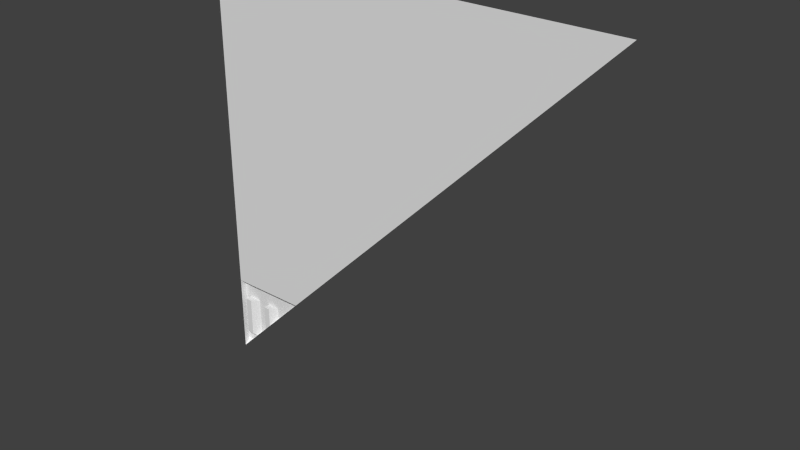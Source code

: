 # Source: sci1_1_slice45_top_rh.blend  (saved by Blender 2.76.0; exported with 4.5.12 LTS)
import bpy
from mathutils import Matrix  # noqa: F401  (used for matrix-valued properties, if any)

bpy.ops.wm.read_factory_settings(use_empty=True)
scene = bpy.context.scene
scene.name = 'Scene'

# ---- collections
col_collection_1 = bpy.data.collections.new('Collection 1'); scene.collection.children.link(col_collection_1)

# ---- materials (node trees are filled in below, after node groups)
mat_sci1_1 = bpy.data.materials.new('sci1_1')
mat_sci1_1.alpha_threshold = 0.0
mat_sci1_1.use_transparent_shadow = False
mat_sci1_1.roughness = 0.5
mat_sci1_1.specular_intensity = 0.0

# ---- material node trees

# ---- world
world_world = bpy.data.worlds.new('World'); scene.world = world_world
world_world.color = (0.05088, 0.05088, 0.05088)
world_world.use_sun_shadow = False
world_world.sun_shadow_jitter_overblur = 0.0
world_world.cycles.sampling_method = 'MANUAL'
world_world.cycles.sample_map_resolution = 256

# ---- meshes
me_sci1_1_001 = bpy.data.meshes.new('sci1_1.001')
me_sci1_1_001.from_pydata([(1.28, -1.28, 1.28), (-1.28, -1.28, 1.28), (-1.28, -1.28, -0.8), (-1.28, -1.28, -1.28), (-1.28, -1.28, -0.8), (-1.28, -1.24, -0.8402), (-1.28, -1.25, -0.8201), (-1.28, -1.24, -1.24), (-1.24, -1.24, -1.24), (-1.24, -1.24, -0.92), (-1.2, -1.24, -0.92), (-1.16, -1.24, -0.92), (-1.24, -1.24, -1.2), (-1.2, -1.24, -1.2), (-1.16, -1.24, -1.16), (-1.08, -1.24, -0.92), (-0.9997, -1.24, -0.92), (-1.04, -1.24, -0.92), (-0.8402, -1.24, -0.8402), (-1.24, -1.28, -0.92), (-1.2, -1.28, -1.16), (-1.08, -1.28, -0.92), (-1.04, -1.28, -0.92), (-1.2, -1.28, -0.92), (-1.24, -1.28, -1.16), (-0.8201, -1.25, -0.8201), (-0.8, -1.28, -0.8), (-0.8, -1.28, -0.8), (-1.18, -1.26, -1.18), (-1.04, -1.28, -1.04), (-0.9997, -1.24, -0.9997), (-1.08, -1.28, -1.08), (-1.08, -1.24, -1.08)], [], [(1, 0, 27), (15, 32, 11), (8, 7, 12), (12, 7, 9), (25, 27, 18), (16, 30, 22), (8, 13, 28), (23, 20, 19), (32, 14, 11), (13, 12, 20), (22, 29, 21), (28, 14, 31), (28, 20, 14), (18, 30, 16), (5, 18, 15), (9, 7, 5), (5, 10, 9), (9, 10, 19), (24, 12, 9), (31, 32, 21), (11, 14, 20), (19, 24, 9), (11, 10, 5), (3, 8, 28), (12, 13, 8), (12, 24, 20), (29, 30, 18), (15, 17, 21), (4, 6, 5), (16, 17, 18), (17, 22, 21), (20, 24, 19), (3, 28, 31), (29, 18, 27), (10, 23, 19), (18, 17, 15), (5, 15, 11), (16, 22, 17), (10, 11, 23), (5, 3, 4), (29, 31, 21), (6, 25, 18), (30, 29, 22), (5, 7, 3), (32, 15, 21), (20, 23, 11), (2, 1, 27), (8, 3, 7), (5, 6, 18), (20, 28, 13), (26, 25, 4), (25, 6, 4), (14, 32, 31)])
_uv = me_sci1_1_001.uv_layers.new(name='UVMap')
_uv.uv.foreach_set('vector', [1.0, 1.0, 0.0, 1.0, 0.8125, 0.1875, 0.9219, 0.1406, 0.9219, 0.0781, 0.9532, 0.1406, 0.9844, 0.01559, 1.0, 0.01559, 0.9844, 0.03117, 0.9844, 0.03117, 1.0, 0.01559, 0.9844, 0.1406, 0.8203, 0.1797, 0.8378, 0.1625, 0.8282, 0.1718, 0.8905, 0.1406, 0.8905, 0.1095, 0.9062, 0.1406, 0.9844, 0.01559, 0.9687, 0.03117, 0.961, 0.03902, 0.9687, 0.1406, 0.9687, 0.04683, 0.9844, 0.1406, 0.9219, 0.0781, 0.9532, 0.04683, 0.9532, 0.1406, 0.9687, 0.03117, 0.9844, 0.03117, 0.9687, 0.04683, 0.9062, 0.1406, 0.9062, 0.09379, 0.9219, 0.1406, 0.961, 0.03902, 0.9532, 0.04683, 0.9219, 0.0781, 0.961, 0.03902, 0.9687, 0.04683, 0.9532, 0.04683, 0.8282, 0.1718, 0.8905, 0.1095, 0.8905, 0.1406, 1.0, 0.1718, 0.8282, 0.1718, 0.9219, 0.1406, 0.9844, 0.1406, 1.0, 0.01559, 1.0, 0.1718, 1.0, 0.1718, 0.9687, 0.1406, 0.9844, 0.1406, 0.9844, 0.1406, 0.9687, 0.1406, 0.9844, 0.1406, 0.9844, 0.04683, 0.9844, 0.03117, 0.9844, 0.1406, 0.9219, 0.0781, 0.9219, 0.0781, 0.9219, 0.1406, 0.9532, 0.1406, 0.9532, 0.04683, 0.9687, 0.04683, 0.9844, 0.1406, 0.9844, 0.04683, 0.9844, 0.1406, 0.9532, 0.1406, 0.9687, 0.1406, 1.0, 0.1718, 1.0, 0.0, 0.9844, 0.01559, 0.961, 0.03902, 0.9844, 0.03117, 0.9687, 0.03117, 0.9844, 0.01559, 0.9844, 0.03117, 0.9844, 0.04683, 0.9687, 0.04683, 0.9062, 0.09379, 0.8905, 0.1095, 0.8282, 0.1718, 0.9219, 0.1406, 0.9062, 0.1406, 0.9219, 0.1406, 1.0, 0.1875, 1.0, 0.1797, 1.0, 0.1718, 0.8905, 0.1406, 0.9062, 0.1406, 0.8282, 0.1718, 0.9062, 0.1406, 0.9062, 0.1406, 0.9219, 0.1406, 0.9687, 0.04683, 0.9844, 0.04683, 0.9844, 0.1406, 1.0, 0.0, 0.961, 0.03902, 0.9219, 0.0781, 0.9062, 0.09379, 0.8282, 0.1718, 0.8378, 0.1625, 0.9687, 0.1406, 0.9687, 0.1406, 0.9844, 0.1406, 0.8282, 0.1718, 0.9062, 0.1406, 0.9219, 0.1406, 1.0, 0.1718, 0.9219, 0.1406, 0.9532, 0.1406, 0.9103, 0.1401, 0.9176, 0.1401, 0.9176, 0.1401, 0.9824, 0.1387, 0.9727, 0.1387, 0.9824, 0.1387, 1.0, 0.1718, 1.0, 0.0, 1.0, 0.1875, 0.9062, 0.09379, 0.9219, 0.0781, 0.9219, 0.1406, 1.0, 0.1797, 0.8203, 0.1797, 0.8282, 0.1718, 0.8905, 0.1095, 0.9062, 0.09379, 0.9062, 0.1406, 1.0, 0.1718, 1.0, 0.01559, 1.0, 0.0, 0.9219, 0.0781, 0.9219, 0.1406, 0.9219, 0.1406, 0.9687, 0.04683, 0.9687, 0.1406, 0.9532, 0.1406, 1.0, 0.1875, 1.0, 1.0, 0.8125, 0.1875, 0.9844, 0.01559, 1.0, 0.0, 1.0, 0.01559, 1.0, 0.1718, 1.0, 0.1797, 0.8282, 0.1718, 0.9687, 0.04683, 0.961, 0.03902, 0.9687, 0.03117, 0.8125, 0.1875, 0.8203, 0.1797, 1.0, 0.1875, 0.8203, 0.1797, 1.0, 0.1797, 1.0, 0.1875, 0.9532, 0.04683, 0.9219, 0.0781, 0.9219, 0.0781])
me_sci1_1_001.materials.append(mat_sci1_1)
me_sci1_1_001.use_remesh_preserve_volume = False
me_sci1_1_001.use_remesh_preserve_attributes = False
me_sci1_1_001.use_mirror_vertex_groups = False
me_sci1_1_001.update()

# ---- objects
ob_sci1_1_001 = bpy.data.objects.new('sci1_1.001', me_sci1_1_001)

# ---- transforms, parenting, visibility, modifiers, constraints
ob_sci1_1_001.location = (0.0, 0.0, 0.0)
ob_sci1_1_001.lineart.crease_threshold = 0.0

# ---- collection membership
col_collection_1.objects.link(ob_sci1_1_001)

# ---- scene / render settings (as saved in the file)
scene.frame_start = 1; scene.frame_end = 2; scene.frame_set(1)
scene.render.engine = 'BLENDER_EEVEE_NEXT'
scene.render.resolution_percentage = 50
scene.render.dither_intensity = 0.0
scene.cycles.use_denoising = False
scene.cycles.samples = 10
scene.cycles.sampling_pattern = 'TABULATED_SOBOL'
scene.cycles.light_sampling_threshold = 0.0
scene.cycles.use_adaptive_sampling = False
scene.cycles.use_light_tree = False
scene.cycles.blur_glossy = 0.0
scene.cycles.pixel_filter_type = 'GAUSSIAN'
scene.cycles.sample_clamp_indirect = 0.0
scene.view_settings.view_transform = 'Standard'
bpy.context.view_layer.update()

# ---- added for rendering (the .blend has no active camera and no usable light): camera, sun
cam_auto = bpy.data.cameras.new('AutoCamera')
cam_auto.lens = 50.0
cam_auto.sensor_width = 36.0
cam_auto.clip_end = 1000.0
ob_auto_camera = bpy.data.objects.new('AutoCamera', cam_auto)
scene.collection.objects.link(ob_auto_camera)
ob_auto_camera.location = (3.34987, -5.27985, 2.6799)
ob_auto_camera.rotation_euler = (1.09748, -7.21219e-08, 0.694738)
scene.camera = ob_auto_camera
light_auto_sun = bpy.data.lights.new('AutoSun', 'SUN')
light_auto_sun.energy = 3.0
light_auto_sun.angle = 0.0523599
ob_auto_sun = bpy.data.objects.new('AutoSun', light_auto_sun)
scene.collection.objects.link(ob_auto_sun)
ob_auto_sun.rotation_euler = (0.872665, 0.174533, 0.523599)
bpy.context.view_layer.update()
